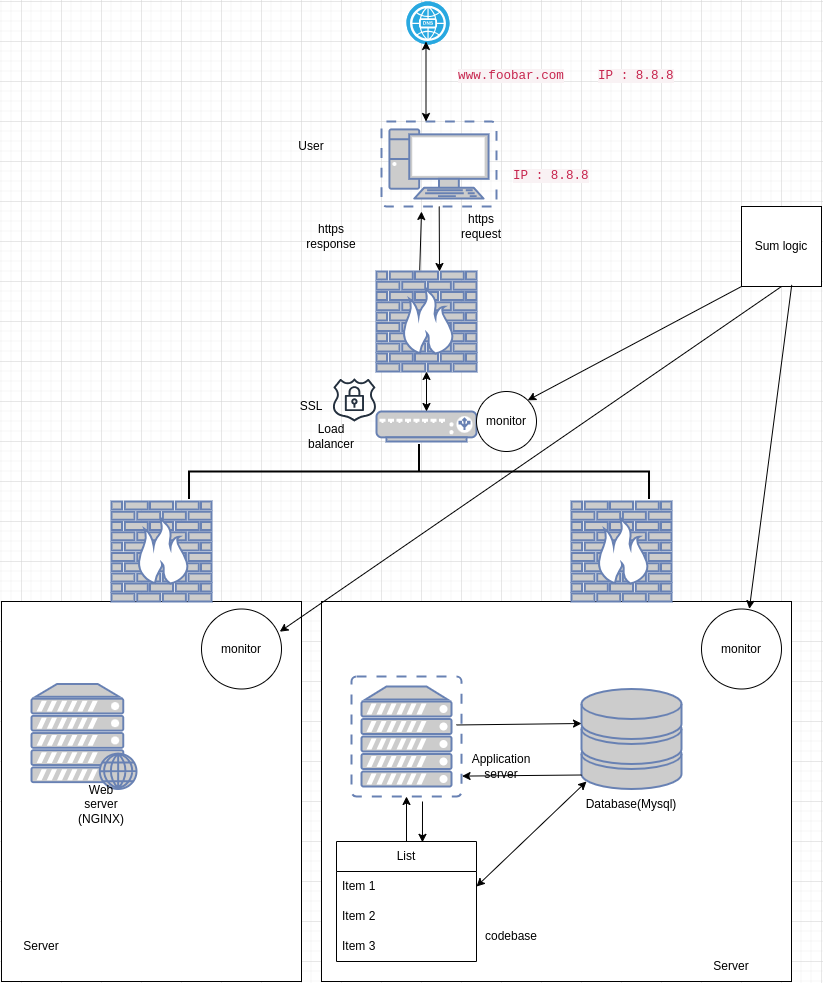

The diagram above was exported from draw.io. Its source (the exported page's mxGraphModel, read from the mxfile embedded in the PNG):
<mxGraphModel dx="993" dy="1643" grid="1" gridSize="10" guides="1" tooltips="1" connect="1" arrows="1" fold="1" page="1" pageScale="1" pageWidth="850" pageHeight="1100" math="0" shadow="0">
  <root>
    <mxCell id="0" />
    <mxCell id="1" parent="0" />
    <mxCell id="OEEQtvgdeESq3HOqxyfH-1" value="" style="rounded=0;whiteSpace=wrap;html=1;" parent="1" vertex="1">
      <mxGeometry x="340" y="520" width="470" height="380" as="geometry" />
    </mxCell>
    <mxCell id="OEEQtvgdeESq3HOqxyfH-6" value="" style="fontColor=#0066CC;verticalAlign=top;verticalLabelPosition=bottom;labelPosition=center;align=center;html=1;outlineConnect=0;fillColor=#CCCCCC;strokeColor=#6881B3;gradientColor=none;gradientDirection=north;strokeWidth=2;shape=mxgraph.networks.virtual_pc;" parent="1" vertex="1">
      <mxGeometry x="400" y="40" width="115" height="85" as="geometry" />
    </mxCell>
    <mxCell id="OEEQtvgdeESq3HOqxyfH-8" value="" style="fontColor=#0066CC;verticalAlign=top;verticalLabelPosition=bottom;labelPosition=center;align=center;html=1;outlineConnect=0;fillColor=#CCCCCC;strokeColor=#6881B3;gradientColor=none;gradientDirection=north;strokeWidth=2;shape=mxgraph.networks.virtual_server;" parent="1" vertex="1">
      <mxGeometry x="370" y="595" width="110" height="120" as="geometry" />
    </mxCell>
    <mxCell id="OEEQtvgdeESq3HOqxyfH-9" value="" style="fontColor=#0066CC;verticalAlign=top;verticalLabelPosition=bottom;labelPosition=center;align=center;html=1;outlineConnect=0;fillColor=#CCCCCC;strokeColor=#6881B3;gradientColor=none;gradientDirection=north;strokeWidth=2;shape=mxgraph.networks.storage;" parent="1" vertex="1">
      <mxGeometry x="600" y="607.5" width="100" height="100" as="geometry" />
    </mxCell>
    <mxCell id="OEEQtvgdeESq3HOqxyfH-10" value="List" style="swimlane;fontStyle=0;childLayout=stackLayout;horizontal=1;startSize=30;horizontalStack=0;resizeParent=1;resizeParentMax=0;resizeLast=0;collapsible=1;marginBottom=0;whiteSpace=wrap;html=1;" parent="1" vertex="1">
      <mxGeometry x="355" y="760" width="140" height="120" as="geometry" />
    </mxCell>
    <mxCell id="OEEQtvgdeESq3HOqxyfH-11" value="Item 1" style="text;strokeColor=none;fillColor=none;align=left;verticalAlign=middle;spacingLeft=4;spacingRight=4;overflow=hidden;points=[[0,0.5],[1,0.5]];portConstraint=eastwest;rotatable=0;whiteSpace=wrap;html=1;" parent="OEEQtvgdeESq3HOqxyfH-10" vertex="1">
      <mxGeometry y="30" width="140" height="30" as="geometry" />
    </mxCell>
    <mxCell id="OEEQtvgdeESq3HOqxyfH-12" value="Item 2" style="text;strokeColor=none;fillColor=none;align=left;verticalAlign=middle;spacingLeft=4;spacingRight=4;overflow=hidden;points=[[0,0.5],[1,0.5]];portConstraint=eastwest;rotatable=0;whiteSpace=wrap;html=1;" parent="OEEQtvgdeESq3HOqxyfH-10" vertex="1">
      <mxGeometry y="60" width="140" height="30" as="geometry" />
    </mxCell>
    <mxCell id="OEEQtvgdeESq3HOqxyfH-13" value="Item 3" style="text;strokeColor=none;fillColor=none;align=left;verticalAlign=middle;spacingLeft=4;spacingRight=4;overflow=hidden;points=[[0,0.5],[1,0.5]];portConstraint=eastwest;rotatable=0;whiteSpace=wrap;html=1;" parent="OEEQtvgdeESq3HOqxyfH-10" vertex="1">
      <mxGeometry y="90" width="140" height="30" as="geometry" />
    </mxCell>
    <mxCell id="OEEQtvgdeESq3HOqxyfH-17" value="" style="endArrow=classic;html=1;rounded=0;" parent="1" source="OEEQtvgdeESq3HOqxyfH-6" edge="1">
      <mxGeometry width="50" height="50" relative="1" as="geometry">
        <mxPoint x="390" y="190" as="sourcePoint" />
        <mxPoint x="458" y="190" as="targetPoint" />
      </mxGeometry>
    </mxCell>
    <mxCell id="OEEQtvgdeESq3HOqxyfH-18" value="" style="endArrow=classic;html=1;rounded=0;exitX=0.432;exitY=-0.01;exitDx=0;exitDy=0;exitPerimeter=0;" parent="1" source="yAZTAsiIsvVZsPPOWLkZ-12" edge="1">
      <mxGeometry width="50" height="50" relative="1" as="geometry">
        <mxPoint x="440" y="180" as="sourcePoint" />
        <mxPoint x="440" y="130" as="targetPoint" />
      </mxGeometry>
    </mxCell>
    <mxCell id="OEEQtvgdeESq3HOqxyfH-21" value="" style="endArrow=classic;html=1;rounded=0;exitX=0.5;exitY=0;exitDx=0;exitDy=0;" parent="1" source="OEEQtvgdeESq3HOqxyfH-10" target="OEEQtvgdeESq3HOqxyfH-8" edge="1">
      <mxGeometry width="50" height="50" relative="1" as="geometry">
        <mxPoint x="415" y="520" as="sourcePoint" />
        <mxPoint x="465" y="470" as="targetPoint" />
      </mxGeometry>
    </mxCell>
    <mxCell id="OEEQtvgdeESq3HOqxyfH-22" value="" style="endArrow=classic;html=1;rounded=0;entryX=0.614;entryY=0.007;entryDx=0;entryDy=0;entryPerimeter=0;" parent="1" target="OEEQtvgdeESq3HOqxyfH-10" edge="1">
      <mxGeometry width="50" height="50" relative="1" as="geometry">
        <mxPoint x="441" y="720" as="sourcePoint" />
        <mxPoint x="445.85" y="605.5999999999999" as="targetPoint" />
      </mxGeometry>
    </mxCell>
    <mxCell id="OEEQtvgdeESq3HOqxyfH-27" value="" style="endArrow=classic;html=1;rounded=0;" parent="1" edge="1">
      <mxGeometry width="50" height="50" relative="1" as="geometry">
        <mxPoint x="475" y="643.4807843137255" as="sourcePoint" />
        <mxPoint x="600" y="642" as="targetPoint" />
      </mxGeometry>
    </mxCell>
    <mxCell id="OEEQtvgdeESq3HOqxyfH-28" value="" style="endArrow=classic;html=1;rounded=0;exitX=0;exitY=0.86;exitDx=0;exitDy=0;exitPerimeter=0;entryX=1.005;entryY=0.83;entryDx=0;entryDy=0;entryPerimeter=0;" parent="1" source="OEEQtvgdeESq3HOqxyfH-9" target="OEEQtvgdeESq3HOqxyfH-8" edge="1">
      <mxGeometry width="50" height="50" relative="1" as="geometry">
        <mxPoint x="647.36" y="448.18" as="sourcePoint" />
        <mxPoint x="480.0000000000001" y="511.8200000000001" as="targetPoint" />
      </mxGeometry>
    </mxCell>
    <mxCell id="OEEQtvgdeESq3HOqxyfH-30" value="Database(Mysql)" style="text;html=1;strokeColor=none;fillColor=none;align=center;verticalAlign=middle;whiteSpace=wrap;rounded=0;" parent="1" vertex="1">
      <mxGeometry x="620" y="707.5" width="60" height="30" as="geometry" />
    </mxCell>
    <mxCell id="OEEQtvgdeESq3HOqxyfH-31" value="codebase" style="text;html=1;strokeColor=none;fillColor=none;align=center;verticalAlign=middle;whiteSpace=wrap;rounded=0;" parent="1" vertex="1">
      <mxGeometry x="500" y="840" width="60" height="30" as="geometry" />
    </mxCell>
    <mxCell id="OEEQtvgdeESq3HOqxyfH-32" value="Application server" style="text;html=1;strokeColor=none;fillColor=none;align=center;verticalAlign=middle;whiteSpace=wrap;rounded=0;" parent="1" vertex="1">
      <mxGeometry x="490" y="670" width="60" height="30" as="geometry" />
    </mxCell>
    <mxCell id="OEEQtvgdeESq3HOqxyfH-33" value="&lt;span style=&quot;color: rgb(199, 37, 78); font-family: Menlo, Monaco, Consolas, &amp;quot;Courier New&amp;quot;, monospace; font-size: 12.6px; font-style: normal; font-variant-ligatures: normal; font-variant-caps: normal; font-weight: 400; letter-spacing: normal; orphans: 2; text-align: start; text-indent: 0px; text-transform: none; widows: 2; word-spacing: 0px; -webkit-text-stroke-width: 0px; background-color: rgb(249, 242, 244); text-decoration-thickness: initial; text-decoration-style: initial; text-decoration-color: initial; float: none; display: inline !important;&quot;&gt;www.foobar.com&lt;/span&gt;" style="text;html=1;strokeColor=none;fillColor=none;align=center;verticalAlign=middle;whiteSpace=wrap;rounded=0;" parent="1" vertex="1">
      <mxGeometry x="500" y="-20" width="60" height="30" as="geometry" />
    </mxCell>
    <mxCell id="OEEQtvgdeESq3HOqxyfH-34" value="https request" style="text;html=1;strokeColor=none;fillColor=none;align=center;verticalAlign=middle;whiteSpace=wrap;rounded=0;" parent="1" vertex="1">
      <mxGeometry x="470" y="130" width="60" height="30" as="geometry" />
    </mxCell>
    <mxCell id="OEEQtvgdeESq3HOqxyfH-36" value="https response" style="text;html=1;strokeColor=none;fillColor=none;align=center;verticalAlign=middle;whiteSpace=wrap;rounded=0;" parent="1" vertex="1">
      <mxGeometry x="320" y="140" width="60" height="30" as="geometry" />
    </mxCell>
    <mxCell id="OEEQtvgdeESq3HOqxyfH-45" value="" style="rounded=0;whiteSpace=wrap;html=1;" parent="1" vertex="1">
      <mxGeometry x="20" y="520" width="300" height="380" as="geometry" />
    </mxCell>
    <mxCell id="OEEQtvgdeESq3HOqxyfH-7" value="" style="fontColor=#0066CC;verticalAlign=top;verticalLabelPosition=bottom;labelPosition=center;align=center;html=1;outlineConnect=0;fillColor=#CCCCCC;strokeColor=#6881B3;gradientColor=none;gradientDirection=north;strokeWidth=2;shape=mxgraph.networks.web_server;" parent="1" vertex="1">
      <mxGeometry x="50" y="602.5" width="105" height="105" as="geometry" />
    </mxCell>
    <mxCell id="OEEQtvgdeESq3HOqxyfH-46" value="" style="fontColor=#0066CC;verticalAlign=top;verticalLabelPosition=bottom;labelPosition=center;align=center;html=1;outlineConnect=0;fillColor=#CCCCCC;strokeColor=#6881B3;gradientColor=none;gradientDirection=north;strokeWidth=2;shape=mxgraph.networks.load_balancer;" parent="1" vertex="1">
      <mxGeometry x="395" y="330" width="100" height="30" as="geometry" />
    </mxCell>
    <mxCell id="OEEQtvgdeESq3HOqxyfH-49" value="Server" style="text;html=1;strokeColor=none;fillColor=none;align=center;verticalAlign=middle;whiteSpace=wrap;rounded=0;" parent="1" vertex="1">
      <mxGeometry x="720" y="870" width="60" height="30" as="geometry" />
    </mxCell>
    <mxCell id="OEEQtvgdeESq3HOqxyfH-50" value="Server" style="text;html=1;strokeColor=none;fillColor=none;align=center;verticalAlign=middle;whiteSpace=wrap;rounded=0;" parent="1" vertex="1">
      <mxGeometry x="30" y="850" width="60" height="30" as="geometry" />
    </mxCell>
    <mxCell id="OEEQtvgdeESq3HOqxyfH-51" value="Web server (NGINX)" style="text;html=1;strokeColor=none;fillColor=none;align=center;verticalAlign=middle;whiteSpace=wrap;rounded=0;" parent="1" vertex="1">
      <mxGeometry x="90" y="707.5" width="60" height="30" as="geometry" />
    </mxCell>
    <mxCell id="OEEQtvgdeESq3HOqxyfH-52" value="Load balancer" style="text;html=1;strokeColor=none;fillColor=none;align=center;verticalAlign=middle;whiteSpace=wrap;rounded=0;" parent="1" vertex="1">
      <mxGeometry x="320" y="340" width="60" height="30" as="geometry" />
    </mxCell>
    <mxCell id="yAZTAsiIsvVZsPPOWLkZ-2" value="monitor" style="ellipse;whiteSpace=wrap;html=1;aspect=fixed;" parent="1" vertex="1">
      <mxGeometry x="220" y="527.5" width="80" height="80" as="geometry" />
    </mxCell>
    <mxCell id="yAZTAsiIsvVZsPPOWLkZ-3" value="monitor" style="ellipse;whiteSpace=wrap;html=1;aspect=fixed;" parent="1" vertex="1">
      <mxGeometry x="720" y="527.5" width="80" height="80" as="geometry" />
    </mxCell>
    <mxCell id="yAZTAsiIsvVZsPPOWLkZ-4" value="monitor" style="ellipse;whiteSpace=wrap;html=1;aspect=fixed;" parent="1" vertex="1">
      <mxGeometry x="495" y="310" width="60" height="60" as="geometry" />
    </mxCell>
    <mxCell id="yAZTAsiIsvVZsPPOWLkZ-5" value="Sum logic" style="whiteSpace=wrap;html=1;aspect=fixed;" parent="1" vertex="1">
      <mxGeometry x="760" y="125" width="80" height="80" as="geometry" />
    </mxCell>
    <mxCell id="yAZTAsiIsvVZsPPOWLkZ-6" value="" style="fontColor=#0066CC;verticalAlign=top;verticalLabelPosition=bottom;labelPosition=center;align=center;html=1;outlineConnect=0;fillColor=#CCCCCC;strokeColor=#6881B3;gradientColor=none;gradientDirection=north;strokeWidth=2;shape=mxgraph.networks.firewall;" parent="1" vertex="1">
      <mxGeometry x="130" y="420" width="100" height="100" as="geometry" />
    </mxCell>
    <mxCell id="yAZTAsiIsvVZsPPOWLkZ-8" value="" style="fontColor=#0066CC;verticalAlign=top;verticalLabelPosition=bottom;labelPosition=center;align=center;html=1;outlineConnect=0;fillColor=#CCCCCC;strokeColor=#6881B3;gradientColor=none;gradientDirection=north;strokeWidth=2;shape=mxgraph.networks.firewall;" parent="1" vertex="1">
      <mxGeometry x="590" y="420" width="100" height="100" as="geometry" />
    </mxCell>
    <mxCell id="yAZTAsiIsvVZsPPOWLkZ-11" value="" style="strokeWidth=2;html=1;shape=mxgraph.flowchart.annotation_2;align=left;labelPosition=right;pointerEvents=1;rotation=90;" parent="1" vertex="1">
      <mxGeometry x="410" y="160" width="55" height="460" as="geometry" />
    </mxCell>
    <mxCell id="yAZTAsiIsvVZsPPOWLkZ-12" value="" style="fontColor=#0066CC;verticalAlign=top;verticalLabelPosition=bottom;labelPosition=center;align=center;html=1;outlineConnect=0;fillColor=#CCCCCC;strokeColor=#6881B3;gradientColor=none;gradientDirection=north;strokeWidth=2;shape=mxgraph.networks.firewall;" parent="1" vertex="1">
      <mxGeometry x="395" y="190" width="100" height="100" as="geometry" />
    </mxCell>
    <mxCell id="yAZTAsiIsvVZsPPOWLkZ-15" value="" style="endArrow=classic;startArrow=classic;html=1;rounded=0;entryX=0.5;entryY=1;entryDx=0;entryDy=0;entryPerimeter=0;" parent="1" source="OEEQtvgdeESq3HOqxyfH-46" target="yAZTAsiIsvVZsPPOWLkZ-12" edge="1">
      <mxGeometry width="50" height="50" relative="1" as="geometry">
        <mxPoint x="420" y="320" as="sourcePoint" />
        <mxPoint x="450" y="280" as="targetPoint" />
      </mxGeometry>
    </mxCell>
    <mxCell id="yAZTAsiIsvVZsPPOWLkZ-17" value="" style="endArrow=classic;html=1;rounded=0;entryX=1;entryY=0;entryDx=0;entryDy=0;exitX=0;exitY=1;exitDx=0;exitDy=0;" parent="1" source="yAZTAsiIsvVZsPPOWLkZ-5" target="yAZTAsiIsvVZsPPOWLkZ-4" edge="1">
      <mxGeometry width="50" height="50" relative="1" as="geometry">
        <mxPoint x="710" y="255" as="sourcePoint" />
        <mxPoint x="760" y="205" as="targetPoint" />
      </mxGeometry>
    </mxCell>
    <mxCell id="yAZTAsiIsvVZsPPOWLkZ-18" value="" style="endArrow=classic;html=1;rounded=0;entryX=1;entryY=0;entryDx=0;entryDy=0;exitX=0.5;exitY=1;exitDx=0;exitDy=0;" parent="1" source="yAZTAsiIsvVZsPPOWLkZ-5" edge="1">
      <mxGeometry width="50" height="50" relative="1" as="geometry">
        <mxPoint x="780" y="226" as="sourcePoint" />
        <mxPoint x="298.2842712474619" y="550.2157287525381" as="targetPoint" />
      </mxGeometry>
    </mxCell>
    <mxCell id="yAZTAsiIsvVZsPPOWLkZ-19" value="" style="endArrow=classic;html=1;rounded=0;entryX=0.598;entryY=-0.001;entryDx=0;entryDy=0;entryPerimeter=0;exitX=0.628;exitY=0.98;exitDx=0;exitDy=0;exitPerimeter=0;" parent="1" target="yAZTAsiIsvVZsPPOWLkZ-3" edge="1" source="yAZTAsiIsvVZsPPOWLkZ-5">
      <mxGeometry width="50" height="50" relative="1" as="geometry">
        <mxPoint x="810" y="210" as="sourcePoint" />
        <mxPoint x="611" y="332" as="targetPoint" />
      </mxGeometry>
    </mxCell>
    <mxCell id="yAZTAsiIsvVZsPPOWLkZ-20" value="" style="endArrow=classic;startArrow=classic;html=1;rounded=0;exitX=1;exitY=0.5;exitDx=0;exitDy=0;" parent="1" source="OEEQtvgdeESq3HOqxyfH-11" edge="1">
      <mxGeometry width="50" height="50" relative="1" as="geometry">
        <mxPoint x="500" y="803.31" as="sourcePoint" />
        <mxPoint x="605" y="700.0035483870968" as="targetPoint" />
      </mxGeometry>
    </mxCell>
    <mxCell id="yAZTAsiIsvVZsPPOWLkZ-21" value="" style="fillColor=#28A8E0;verticalLabelPosition=bottom;sketch=0;html=1;strokeColor=#ffffff;verticalAlign=top;align=center;points=[[0.145,0.145,0],[0.5,0,0],[0.855,0.145,0],[1,0.5,0],[0.855,0.855,0],[0.5,1,0],[0.145,0.855,0],[0,0.5,0]];pointerEvents=1;shape=mxgraph.cisco_safe.compositeIcon;bgIcon=ellipse;resIcon=mxgraph.cisco_safe.capability.dns;" parent="1" vertex="1">
      <mxGeometry x="425" y="-80" width="43" height="43" as="geometry" />
    </mxCell>
    <mxCell id="yAZTAsiIsvVZsPPOWLkZ-22" value="" style="endArrow=classic;startArrow=classic;html=1;rounded=0;entryX=0.5;entryY=1;entryDx=0;entryDy=0;entryPerimeter=0;exitX=0.387;exitY=0;exitDx=0;exitDy=0;exitPerimeter=0;" parent="1" source="OEEQtvgdeESq3HOqxyfH-6" edge="1">
      <mxGeometry width="50" height="50" relative="1" as="geometry">
        <mxPoint x="445" y="30" as="sourcePoint" />
        <mxPoint x="444.5" y="-40" as="targetPoint" />
      </mxGeometry>
    </mxCell>
    <mxCell id="yAZTAsiIsvVZsPPOWLkZ-23" value="&lt;font face=&quot;Menlo, Monaco, Consolas, Courier New, monospace&quot; color=&quot;#c7254e&quot;&gt;&lt;span style=&quot;font-size: 12.6px; background-color: rgb(249, 242, 244);&quot;&gt;IP : 8.8.8&lt;/span&gt;&lt;/font&gt;" style="text;whiteSpace=wrap;html=1;" parent="1" vertex="1">
      <mxGeometry x="615" y="-20" width="85" height="30" as="geometry" />
    </mxCell>
    <mxCell id="yAZTAsiIsvVZsPPOWLkZ-24" value="&lt;font face=&quot;Menlo, Monaco, Consolas, Courier New, monospace&quot; color=&quot;#c7254e&quot;&gt;&lt;span style=&quot;font-size: 12.6px; background-color: rgb(249, 242, 244);&quot;&gt;IP : 8.8.8&lt;/span&gt;&lt;/font&gt;" style="text;whiteSpace=wrap;html=1;" parent="1" vertex="1">
      <mxGeometry x="530" y="80" width="90" height="40" as="geometry" />
    </mxCell>
    <mxCell id="yAZTAsiIsvVZsPPOWLkZ-26" value="User" style="text;html=1;align=center;verticalAlign=middle;whiteSpace=wrap;rounded=0;" parent="1" vertex="1">
      <mxGeometry x="300" y="50" width="60" height="30" as="geometry" />
    </mxCell>
    <mxCell id="fgqBI144BeHKDMx9KrvK-1" value="SSL" style="text;html=1;align=center;verticalAlign=middle;whiteSpace=wrap;rounded=0;" vertex="1" parent="1">
      <mxGeometry x="300" y="310" width="60" height="30" as="geometry" />
    </mxCell>
    <mxCell id="fgqBI144BeHKDMx9KrvK-2" value="" style="sketch=0;outlineConnect=0;fontColor=#232F3E;gradientColor=none;fillColor=#232F3D;strokeColor=none;dashed=0;verticalLabelPosition=bottom;verticalAlign=top;align=center;html=1;fontSize=12;fontStyle=0;aspect=fixed;pointerEvents=1;shape=mxgraph.aws4.ssl_padlock;" vertex="1" parent="1">
      <mxGeometry x="350.87" y="297" width="44.13" height="43" as="geometry" />
    </mxCell>
  </root>
</mxGraphModel>